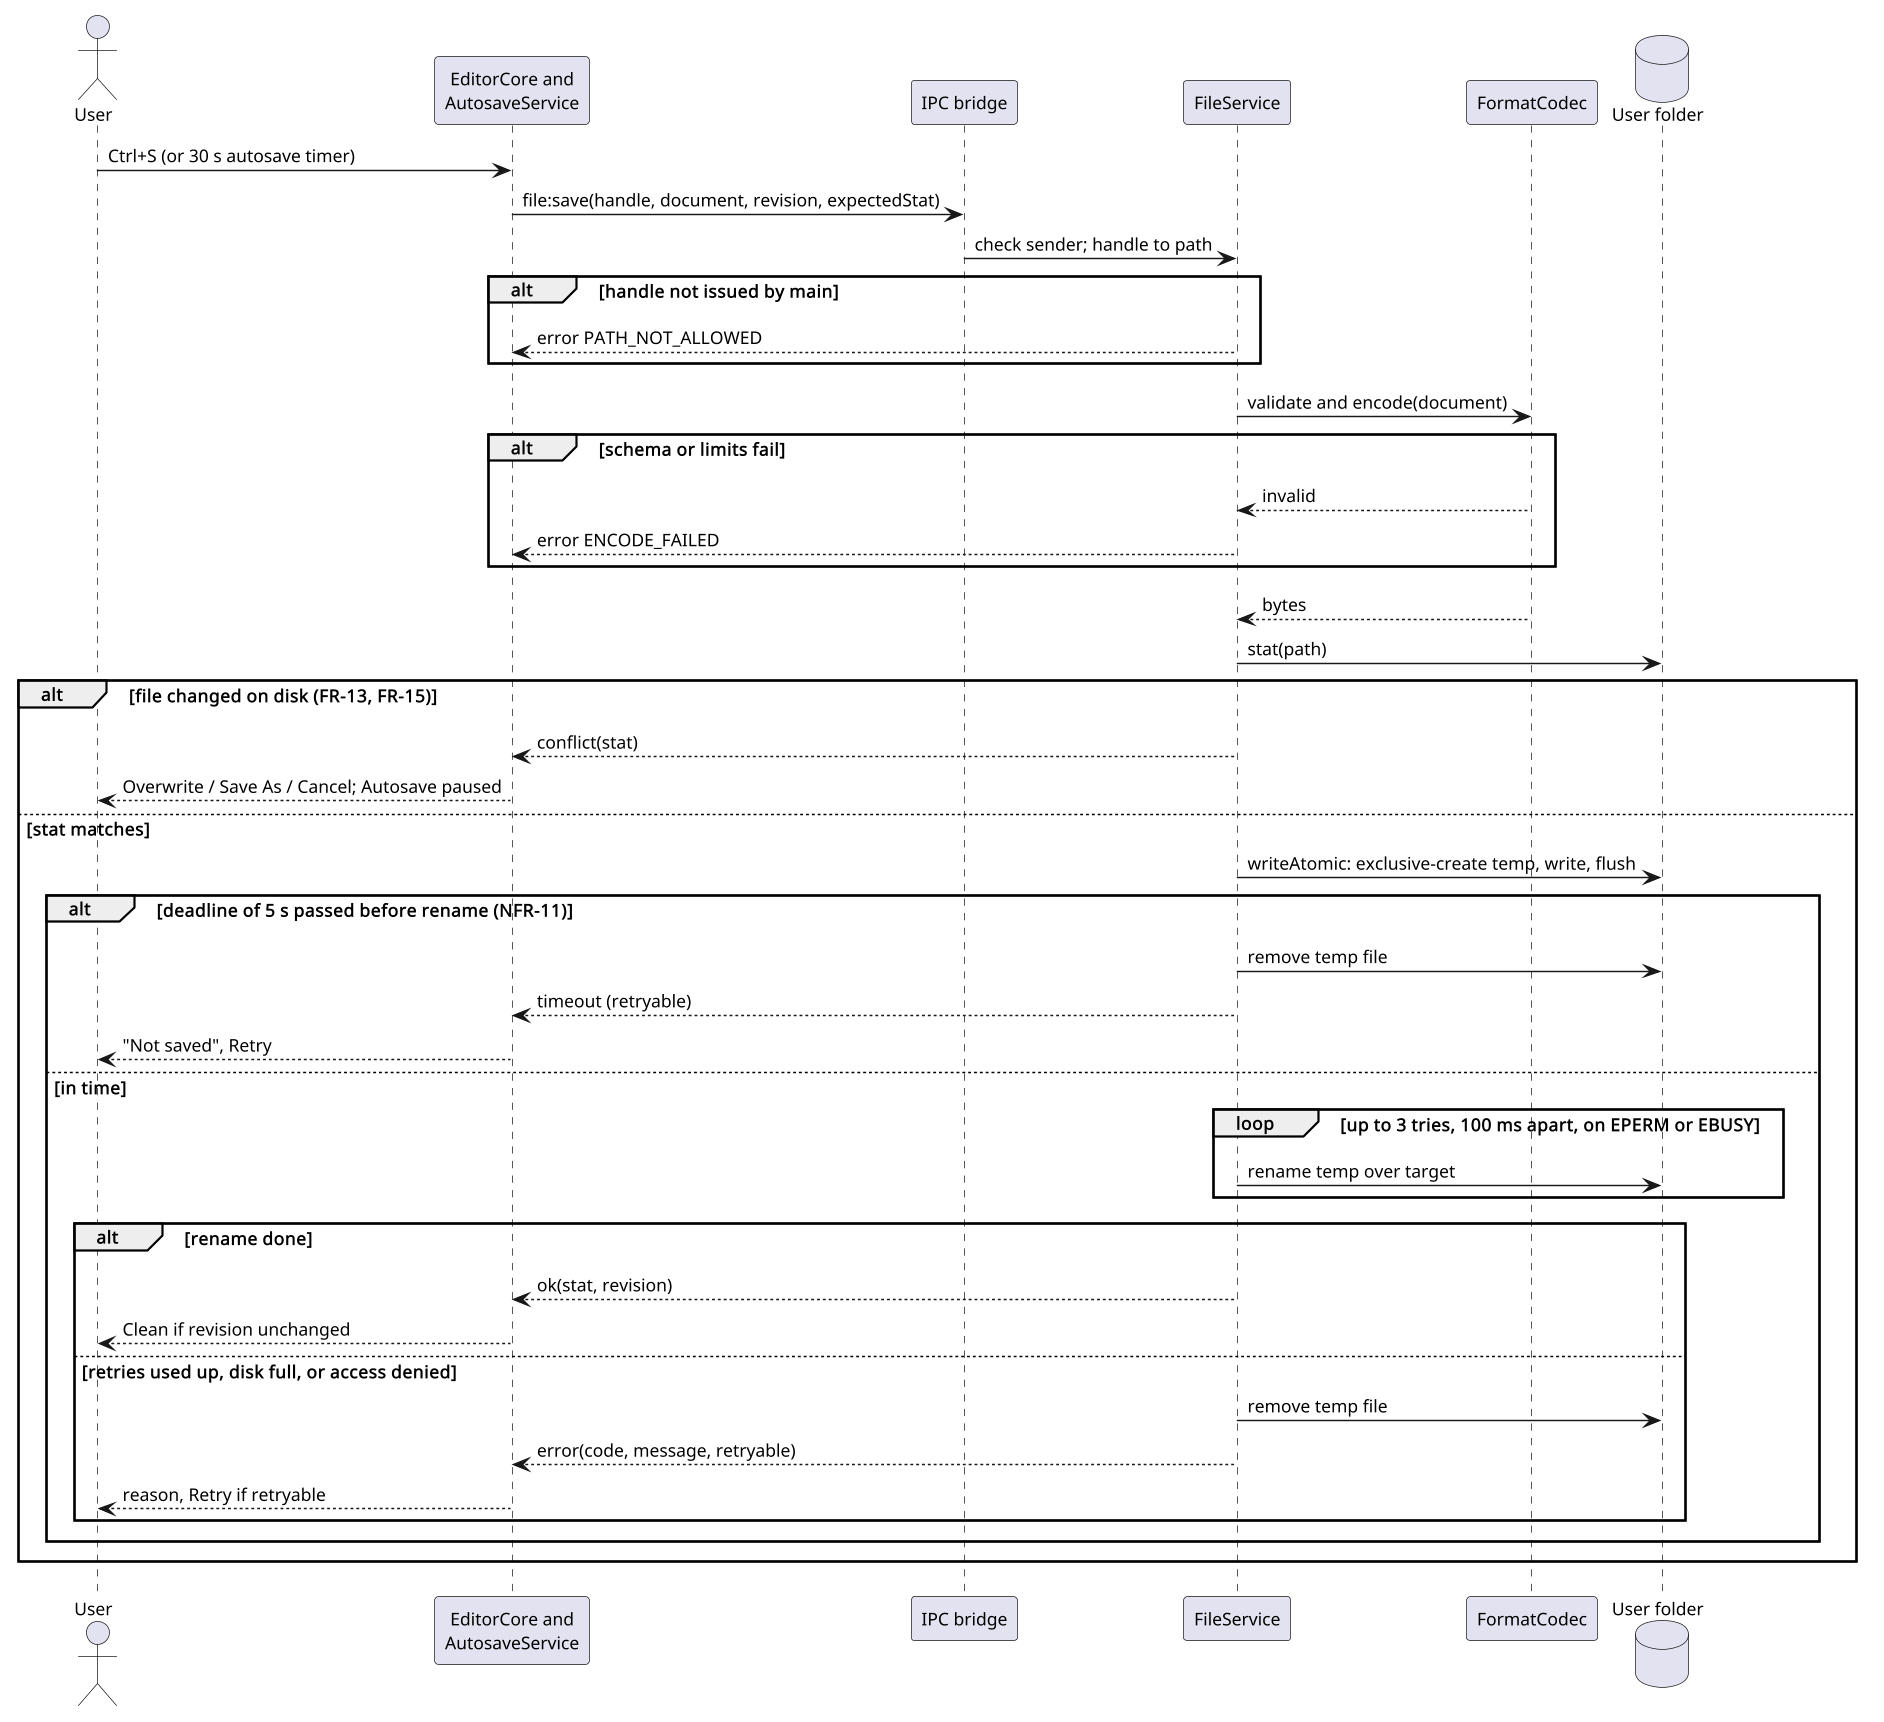

The diagram above was rendered by PlantUML. Its source (embedded in the PNG):
@startuml obelisk_sequence_save
skinparam shadowing false
skinparam defaultFontName Arial
skinparam defaultFontSize 12
skinparam dpi 140
actor User
participant "EditorCore and\nAutosaveService" as Core
participant "IPC bridge" as IPC
participant "FileService" as FS
participant "FormatCodec" as Codec
database "User folder" as Disk
User -> Core : Ctrl+S (or 30 s autosave timer)
Core -> IPC : file:save(handle, document, revision, expectedStat)
IPC -> FS : check sender; handle to path
alt handle not issued by main
  FS --> Core : error PATH_NOT_ALLOWED
end
FS -> Codec : validate and encode(document)
alt schema or limits fail
  Codec --> FS : invalid
  FS --> Core : error ENCODE_FAILED
end
Codec --> FS : bytes
FS -> Disk : stat(path)
alt file changed on disk (FR-13, FR-15)
  FS --> Core : conflict(stat)
  Core --> User : Overwrite / Save As / Cancel; Autosave paused
else stat matches
  FS -> Disk : writeAtomic: exclusive-create temp, write, flush
  alt deadline of 5 s passed before rename (NFR-11)
    FS -> Disk : remove temp file
    FS --> Core : timeout (retryable)
    Core --> User : "Not saved", Retry
  else in time
    loop up to 3 tries, 100 ms apart, on EPERM or EBUSY
      FS -> Disk : rename temp over target
    end
    alt rename done
      FS --> Core : ok(stat, revision)
      Core --> User : Clean if revision unchanged
    else retries used up, disk full, or access denied
      FS -> Disk : remove temp file
      FS --> Core : error(code, message, retryable)
      Core --> User : reason, Retry if retryable
    end
  end
end
@enduml